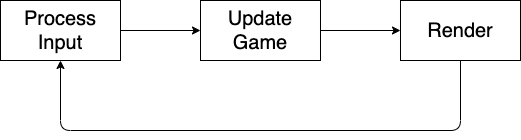

The diagram above was exported from draw.io. Its source (the exported page's mxGraphModel, read from the mxfile embedded in the PNG):
<mxGraphModel dx="725" dy="659" grid="1" gridSize="10" guides="1" tooltips="1" connect="1" arrows="1" fold="1" page="1" pageScale="1" pageWidth="1169" pageHeight="827" math="0" shadow="0">
  <root>
    <mxCell id="0" />
    <mxCell id="1" parent="0" />
    <mxCell id="SQ86WPL0RDNdFRRJrwBB-4" style="edgeStyle=orthogonalEdgeStyle;rounded=0;orthogonalLoop=1;jettySize=auto;html=1;" edge="1" parent="1" source="SQ86WPL0RDNdFRRJrwBB-1" target="SQ86WPL0RDNdFRRJrwBB-2">
      <mxGeometry relative="1" as="geometry" />
    </mxCell>
    <mxCell id="SQ86WPL0RDNdFRRJrwBB-1" value="&lt;font style=&quot;font-size: 20px;&quot;&gt;Process Input&lt;/font&gt;" style="rounded=0;whiteSpace=wrap;html=1;" vertex="1" parent="1">
      <mxGeometry x="280" y="280" width="120" height="60" as="geometry" />
    </mxCell>
    <mxCell id="SQ86WPL0RDNdFRRJrwBB-5" style="edgeStyle=orthogonalEdgeStyle;rounded=0;orthogonalLoop=1;jettySize=auto;html=1;entryX=0;entryY=0.5;entryDx=0;entryDy=0;" edge="1" parent="1" source="SQ86WPL0RDNdFRRJrwBB-2" target="SQ86WPL0RDNdFRRJrwBB-3">
      <mxGeometry relative="1" as="geometry" />
    </mxCell>
    <mxCell id="SQ86WPL0RDNdFRRJrwBB-2" value="&lt;font style=&quot;font-size: 20px;&quot;&gt;Update Game&lt;/font&gt;" style="rounded=0;whiteSpace=wrap;html=1;" vertex="1" parent="1">
      <mxGeometry x="480" y="280" width="120" height="60" as="geometry" />
    </mxCell>
    <mxCell id="SQ86WPL0RDNdFRRJrwBB-6" style="edgeStyle=orthogonalEdgeStyle;rounded=1;orthogonalLoop=1;jettySize=auto;html=1;curved=0;" edge="1" parent="1" source="SQ86WPL0RDNdFRRJrwBB-3" target="SQ86WPL0RDNdFRRJrwBB-1">
      <mxGeometry relative="1" as="geometry">
        <Array as="points">
          <mxPoint x="740" y="410" />
          <mxPoint x="340" y="410" />
        </Array>
      </mxGeometry>
    </mxCell>
    <mxCell id="SQ86WPL0RDNdFRRJrwBB-3" value="&lt;font style=&quot;font-size: 20px;&quot;&gt;Render&lt;/font&gt;" style="rounded=0;whiteSpace=wrap;html=1;" vertex="1" parent="1">
      <mxGeometry x="680" y="280" width="120" height="60" as="geometry" />
    </mxCell>
  </root>
</mxGraphModel>